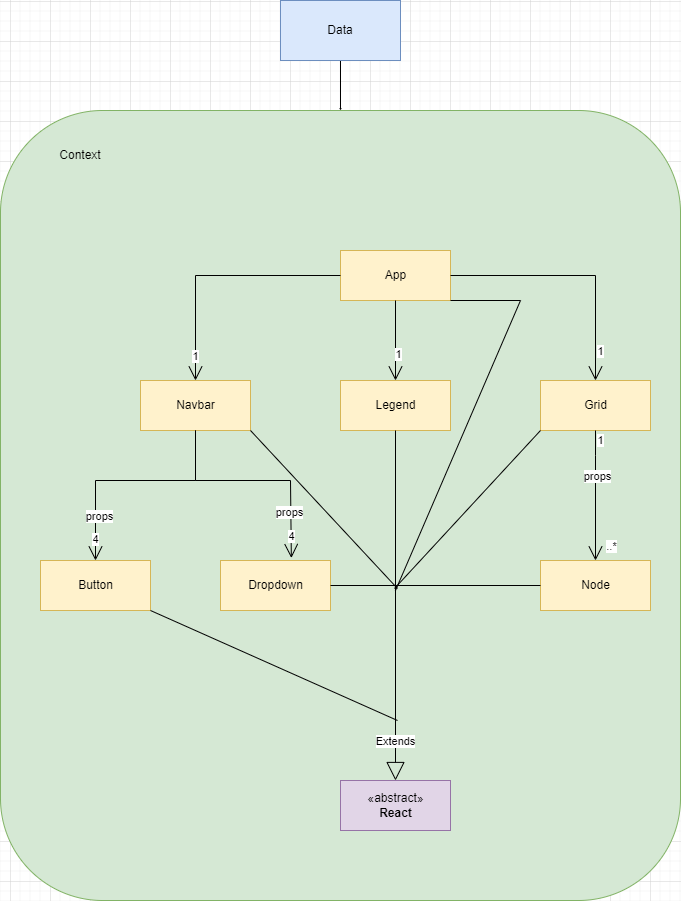

The diagram above was exported from draw.io. Its source (the exported page's mxGraphModel, read from the mxfile embedded in the PNG):
<mxGraphModel dx="4382" dy="1905" grid="1" gridSize="10" guides="1" tooltips="1" connect="1" arrows="1" fold="1" page="1" pageScale="1" pageWidth="827" pageHeight="1169" math="0" shadow="0">
  <root>
    <mxCell id="0" />
    <mxCell id="1" parent="0" />
    <mxCell id="Ru3SZnGKLuXfI8lCjQ9i-50" value="" style="rounded=1;whiteSpace=wrap;html=1;fillColor=#d5e8d4;strokeColor=#82b366;" vertex="1" parent="1">
      <mxGeometry x="-90" y="230" width="680" height="790" as="geometry" />
    </mxCell>
    <mxCell id="Ru3SZnGKLuXfI8lCjQ9i-3" value="App" style="html=1;fillColor=#fff2cc;strokeColor=#d6b656;" vertex="1" parent="1">
      <mxGeometry x="250" y="370" width="110" height="50" as="geometry" />
    </mxCell>
    <mxCell id="Ru3SZnGKLuXfI8lCjQ9i-4" value="Legend" style="html=1;fillColor=#fff2cc;strokeColor=#d6b656;" vertex="1" parent="1">
      <mxGeometry x="250" y="500" width="110" height="50" as="geometry" />
    </mxCell>
    <mxCell id="Ru3SZnGKLuXfI8lCjQ9i-7" value="Navbar" style="html=1;fillColor=#fff2cc;strokeColor=#d6b656;" vertex="1" parent="1">
      <mxGeometry x="50" y="500" width="110" height="50" as="geometry" />
    </mxCell>
    <mxCell id="Ru3SZnGKLuXfI8lCjQ9i-9" value="Grid" style="html=1;fillColor=#fff2cc;strokeColor=#d6b656;" vertex="1" parent="1">
      <mxGeometry x="450" y="500" width="110" height="50" as="geometry" />
    </mxCell>
    <mxCell id="Ru3SZnGKLuXfI8lCjQ9i-11" value="" style="endArrow=open;endFill=1;endSize=12;html=1;rounded=0;exitX=0;exitY=0.5;exitDx=0;exitDy=0;entryX=0.5;entryY=0;entryDx=0;entryDy=0;" edge="1" parent="1" source="Ru3SZnGKLuXfI8lCjQ9i-3" target="Ru3SZnGKLuXfI8lCjQ9i-7">
      <mxGeometry width="160" relative="1" as="geometry">
        <mxPoint x="200" y="430" as="sourcePoint" />
        <mxPoint x="360" y="430" as="targetPoint" />
        <Array as="points">
          <mxPoint x="105" y="395" />
        </Array>
      </mxGeometry>
    </mxCell>
    <mxCell id="Ru3SZnGKLuXfI8lCjQ9i-16" value="1" style="edgeLabel;html=1;align=center;verticalAlign=middle;resizable=0;points=[];" vertex="1" connectable="0" parent="Ru3SZnGKLuXfI8lCjQ9i-11">
      <mxGeometry x="0.7966" y="-1" relative="1" as="geometry">
        <mxPoint as="offset" />
      </mxGeometry>
    </mxCell>
    <mxCell id="Ru3SZnGKLuXfI8lCjQ9i-13" value="" style="endArrow=open;endFill=1;endSize=12;html=1;rounded=0;exitX=1;exitY=0.5;exitDx=0;exitDy=0;entryX=0.5;entryY=0;entryDx=0;entryDy=0;" edge="1" parent="1" source="Ru3SZnGKLuXfI8lCjQ9i-3" target="Ru3SZnGKLuXfI8lCjQ9i-9">
      <mxGeometry width="160" relative="1" as="geometry">
        <mxPoint x="260" y="405" as="sourcePoint" />
        <mxPoint x="115" y="510" as="targetPoint" />
        <Array as="points">
          <mxPoint x="505" y="395" />
        </Array>
      </mxGeometry>
    </mxCell>
    <mxCell id="Ru3SZnGKLuXfI8lCjQ9i-18" value="1" style="edgeLabel;html=1;align=center;verticalAlign=middle;resizable=0;points=[];" vertex="1" connectable="0" parent="Ru3SZnGKLuXfI8lCjQ9i-13">
      <mxGeometry x="0.7509" y="4" relative="1" as="geometry">
        <mxPoint as="offset" />
      </mxGeometry>
    </mxCell>
    <mxCell id="Ru3SZnGKLuXfI8lCjQ9i-14" value="" style="endArrow=open;endFill=1;endSize=12;html=1;rounded=0;exitX=0.5;exitY=1;exitDx=0;exitDy=0;entryX=0.5;entryY=0;entryDx=0;entryDy=0;" edge="1" parent="1" source="Ru3SZnGKLuXfI8lCjQ9i-3" target="Ru3SZnGKLuXfI8lCjQ9i-4">
      <mxGeometry width="160" relative="1" as="geometry">
        <mxPoint x="370" y="405" as="sourcePoint" />
        <mxPoint x="515" y="510" as="targetPoint" />
        <Array as="points" />
      </mxGeometry>
    </mxCell>
    <mxCell id="Ru3SZnGKLuXfI8lCjQ9i-17" value="1" style="edgeLabel;html=1;align=center;verticalAlign=middle;resizable=0;points=[];" vertex="1" connectable="0" parent="Ru3SZnGKLuXfI8lCjQ9i-14">
      <mxGeometry x="0.3286" y="2" relative="1" as="geometry">
        <mxPoint as="offset" />
      </mxGeometry>
    </mxCell>
    <mxCell id="Ru3SZnGKLuXfI8lCjQ9i-19" value="Button" style="html=1;fillColor=#fff2cc;strokeColor=#d6b656;" vertex="1" parent="1">
      <mxGeometry x="-50" y="680" width="110" height="50" as="geometry" />
    </mxCell>
    <mxCell id="Ru3SZnGKLuXfI8lCjQ9i-22" value="Dropdown" style="html=1;fillColor=#fff2cc;strokeColor=#d6b656;" vertex="1" parent="1">
      <mxGeometry x="130" y="680" width="110" height="50" as="geometry" />
    </mxCell>
    <mxCell id="Ru3SZnGKLuXfI8lCjQ9i-23" value="" style="endArrow=open;endFill=1;endSize=12;html=1;rounded=0;exitX=0.5;exitY=1;exitDx=0;exitDy=0;entryX=0.5;entryY=0;entryDx=0;entryDy=0;" edge="1" parent="1" source="Ru3SZnGKLuXfI8lCjQ9i-7" target="Ru3SZnGKLuXfI8lCjQ9i-19">
      <mxGeometry width="160" relative="1" as="geometry">
        <mxPoint x="260" y="405" as="sourcePoint" />
        <mxPoint x="115" y="510" as="targetPoint" />
        <Array as="points">
          <mxPoint x="105" y="600" />
          <mxPoint x="5" y="600" />
        </Array>
      </mxGeometry>
    </mxCell>
    <mxCell id="Ru3SZnGKLuXfI8lCjQ9i-24" value="4" style="edgeLabel;html=1;align=center;verticalAlign=middle;resizable=0;points=[];" vertex="1" connectable="0" parent="Ru3SZnGKLuXfI8lCjQ9i-23">
      <mxGeometry x="0.7966" y="-1" relative="1" as="geometry">
        <mxPoint as="offset" />
      </mxGeometry>
    </mxCell>
    <mxCell id="Ru3SZnGKLuXfI8lCjQ9i-25" value="" style="endArrow=open;endFill=1;endSize=12;html=1;rounded=0;exitX=0.5;exitY=1;exitDx=0;exitDy=0;entryX=0.644;entryY=-0.049;entryDx=0;entryDy=0;entryPerimeter=0;" edge="1" parent="1" source="Ru3SZnGKLuXfI8lCjQ9i-7" target="Ru3SZnGKLuXfI8lCjQ9i-22">
      <mxGeometry width="160" relative="1" as="geometry">
        <mxPoint x="115" y="560" as="sourcePoint" />
        <mxPoint x="15" y="690" as="targetPoint" />
        <Array as="points">
          <mxPoint x="105" y="600" />
          <mxPoint x="200" y="600" />
        </Array>
      </mxGeometry>
    </mxCell>
    <mxCell id="Ru3SZnGKLuXfI8lCjQ9i-26" value="4" style="edgeLabel;html=1;align=center;verticalAlign=middle;resizable=0;points=[];" vertex="1" connectable="0" parent="Ru3SZnGKLuXfI8lCjQ9i-25">
      <mxGeometry x="0.7966" y="-1" relative="1" as="geometry">
        <mxPoint as="offset" />
      </mxGeometry>
    </mxCell>
    <mxCell id="Ru3SZnGKLuXfI8lCjQ9i-31" value="Node" style="html=1;fillColor=#fff2cc;strokeColor=#d6b656;" vertex="1" parent="1">
      <mxGeometry x="450" y="680" width="110" height="50" as="geometry" />
    </mxCell>
    <mxCell id="Ru3SZnGKLuXfI8lCjQ9i-32" value="1" style="endArrow=open;endFill=1;endSize=12;html=1;rounded=0;exitX=0.5;exitY=1;exitDx=0;exitDy=0;entryX=0.5;entryY=0;entryDx=0;entryDy=0;" edge="1" parent="1" target="Ru3SZnGKLuXfI8lCjQ9i-31" source="Ru3SZnGKLuXfI8lCjQ9i-9">
      <mxGeometry x="-0.8571" y="5" width="160" relative="1" as="geometry">
        <mxPoint x="485" y="550" as="sourcePoint" />
        <mxPoint x="115" y="690" as="targetPoint" />
        <Array as="points">
          <mxPoint x="505" y="575" />
        </Array>
        <mxPoint as="offset" />
      </mxGeometry>
    </mxCell>
    <mxCell id="Ru3SZnGKLuXfI8lCjQ9i-33" value="..*" style="edgeLabel;html=1;align=center;verticalAlign=middle;resizable=0;points=[];" vertex="1" connectable="0" parent="Ru3SZnGKLuXfI8lCjQ9i-32">
      <mxGeometry x="0.7509" y="4" relative="1" as="geometry">
        <mxPoint x="11" as="offset" />
      </mxGeometry>
    </mxCell>
    <mxCell id="Ru3SZnGKLuXfI8lCjQ9i-54" value="props" style="edgeLabel;html=1;align=center;verticalAlign=middle;resizable=0;points=[];" vertex="1" connectable="0" parent="Ru3SZnGKLuXfI8lCjQ9i-32">
      <mxGeometry x="-0.302" y="1" relative="1" as="geometry">
        <mxPoint as="offset" />
      </mxGeometry>
    </mxCell>
    <mxCell id="Ru3SZnGKLuXfI8lCjQ9i-34" value="«abstract»&lt;br&gt;&lt;b&gt;React&lt;/b&gt;" style="html=1;fillColor=#e1d5e7;strokeColor=#9673a6;" vertex="1" parent="1">
      <mxGeometry x="250" y="900" width="110" height="50" as="geometry" />
    </mxCell>
    <mxCell id="Ru3SZnGKLuXfI8lCjQ9i-38" value="Extends" style="endArrow=block;endSize=16;endFill=0;html=1;rounded=0;entryX=0.5;entryY=0;entryDx=0;entryDy=0;exitX=0.5;exitY=1;exitDx=0;exitDy=0;" edge="1" parent="1" source="Ru3SZnGKLuXfI8lCjQ9i-4" target="Ru3SZnGKLuXfI8lCjQ9i-34">
      <mxGeometry x="0.7714" width="160" relative="1" as="geometry">
        <mxPoint x="491.6891891891894" y="750" as="sourcePoint" />
        <mxPoint x="342.5" y="910" as="targetPoint" />
        <mxPoint y="1" as="offset" />
      </mxGeometry>
    </mxCell>
    <mxCell id="Ru3SZnGKLuXfI8lCjQ9i-41" value="" style="endArrow=none;html=1;rounded=0;entryX=1;entryY=0.5;entryDx=0;entryDy=0;endSize=0;jumpSize=3;strokeWidth=1;" edge="1" parent="1" target="Ru3SZnGKLuXfI8lCjQ9i-22">
      <mxGeometry width="50" height="50" relative="1" as="geometry">
        <mxPoint x="306" y="705" as="sourcePoint" />
        <mxPoint x="280" y="710" as="targetPoint" />
      </mxGeometry>
    </mxCell>
    <mxCell id="Ru3SZnGKLuXfI8lCjQ9i-42" value="" style="endArrow=none;html=1;rounded=0;endSize=0;jumpSize=3;strokeWidth=1;exitX=0;exitY=0.5;exitDx=0;exitDy=0;" edge="1" parent="1" source="Ru3SZnGKLuXfI8lCjQ9i-31">
      <mxGeometry width="50" height="50" relative="1" as="geometry">
        <mxPoint x="316.0000000000002" y="715" as="sourcePoint" />
        <mxPoint x="304" y="705" as="targetPoint" />
      </mxGeometry>
    </mxCell>
    <mxCell id="Ru3SZnGKLuXfI8lCjQ9i-43" value="" style="endArrow=none;html=1;rounded=0;endSize=0;jumpSize=3;strokeWidth=1;exitX=0;exitY=1;exitDx=0;exitDy=0;" edge="1" parent="1" source="Ru3SZnGKLuXfI8lCjQ9i-9">
      <mxGeometry width="50" height="50" relative="1" as="geometry">
        <mxPoint x="460" y="715" as="sourcePoint" />
        <mxPoint x="304" y="708" as="targetPoint" />
      </mxGeometry>
    </mxCell>
    <mxCell id="Ru3SZnGKLuXfI8lCjQ9i-44" value="" style="endArrow=none;html=1;rounded=0;endSize=0;jumpSize=3;strokeWidth=1;exitX=1;exitY=1;exitDx=0;exitDy=0;" edge="1" parent="1" source="Ru3SZnGKLuXfI8lCjQ9i-7">
      <mxGeometry width="50" height="50" relative="1" as="geometry">
        <mxPoint x="460" y="560" as="sourcePoint" />
        <mxPoint x="307" y="708" as="targetPoint" />
      </mxGeometry>
    </mxCell>
    <mxCell id="Ru3SZnGKLuXfI8lCjQ9i-45" value="" style="endArrow=none;html=1;rounded=0;endSize=0;jumpSize=3;strokeWidth=1;entryX=1;entryY=1;entryDx=0;entryDy=0;" edge="1" parent="1" target="Ru3SZnGKLuXfI8lCjQ9i-19">
      <mxGeometry width="50" height="50" relative="1" as="geometry">
        <mxPoint x="307" y="840" as="sourcePoint" />
        <mxPoint x="314" y="715" as="targetPoint" />
      </mxGeometry>
    </mxCell>
    <mxCell id="Ru3SZnGKLuXfI8lCjQ9i-46" value="" style="endArrow=none;html=1;rounded=0;endSize=0;jumpSize=3;strokeWidth=1;exitX=1;exitY=1;exitDx=0;exitDy=0;" edge="1" parent="1" source="Ru3SZnGKLuXfI8lCjQ9i-3">
      <mxGeometry width="50" height="50" relative="1" as="geometry">
        <mxPoint x="460" y="559.9999999999998" as="sourcePoint" />
        <mxPoint x="305" y="710" as="targetPoint" />
        <Array as="points">
          <mxPoint x="430" y="420" />
        </Array>
      </mxGeometry>
    </mxCell>
    <mxCell id="Ru3SZnGKLuXfI8lCjQ9i-51" value="Context" style="text;html=1;strokeColor=none;fillColor=none;align=center;verticalAlign=middle;whiteSpace=wrap;rounded=0;" vertex="1" parent="1">
      <mxGeometry x="-40" y="260" width="60" height="30" as="geometry" />
    </mxCell>
    <mxCell id="Ru3SZnGKLuXfI8lCjQ9i-63" style="edgeStyle=orthogonalEdgeStyle;rounded=0;jumpSize=3;orthogonalLoop=1;jettySize=auto;html=1;endSize=0;strokeWidth=1;" edge="1" parent="1" source="Ru3SZnGKLuXfI8lCjQ9i-53" target="Ru3SZnGKLuXfI8lCjQ9i-50">
      <mxGeometry relative="1" as="geometry" />
    </mxCell>
    <mxCell id="Ru3SZnGKLuXfI8lCjQ9i-53" value="Data" style="rounded=0;whiteSpace=wrap;html=1;fillColor=#dae8fc;strokeColor=#6c8ebf;" vertex="1" parent="1">
      <mxGeometry x="190" y="120" width="120" height="60" as="geometry" />
    </mxCell>
    <mxCell id="Ru3SZnGKLuXfI8lCjQ9i-55" value="props" style="edgeLabel;html=1;align=center;verticalAlign=middle;resizable=0;points=[];" vertex="1" connectable="0" parent="1">
      <mxGeometry x="516" y="605.2631578947367" as="geometry">
        <mxPoint x="-318" y="25" as="offset" />
      </mxGeometry>
    </mxCell>
    <mxCell id="Ru3SZnGKLuXfI8lCjQ9i-58" value="props" style="edgeLabel;html=1;align=center;verticalAlign=middle;resizable=0;points=[];" vertex="1" connectable="0" parent="1">
      <mxGeometry x="516" y="599.9953846153845" as="geometry">
        <mxPoint x="-508" y="35" as="offset" />
      </mxGeometry>
    </mxCell>
  </root>
</mxGraphModel>